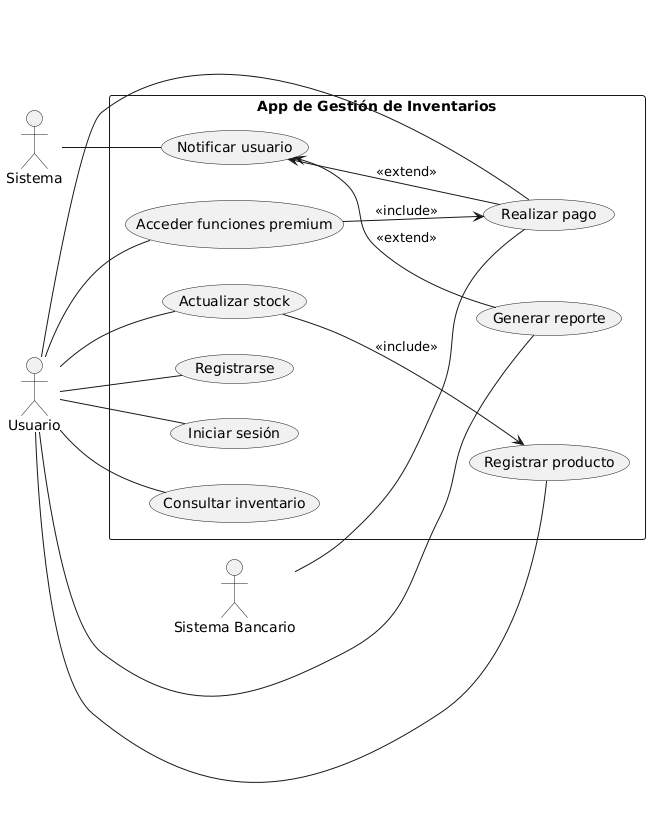

The diagram above was rendered by PlantUML. Its source (embedded in the PNG):
@startuml
left to right direction

actor "Usuario" as U
actor "Sistema" as SYS
actor "Sistema Bancario" as SB

rectangle "App de Gestión de Inventarios" as AGI {
  (Registrarse) as UC1
  (Iniciar sesión) as UC2
  (Registrar producto) as UC3
  (Consultar inventario) as UC4
  (Actualizar stock) as UC5
  (Generar reporte) as UC6
  (Realizar pago) as UC7
  (Acceder funciones premium) as UC8
  (Notificar usuario) as UC9

  UC5 --> UC3 : <<include>>
  UC8 --> UC7 : <<include>>

  UC9 <-- UC6 : <<extend>>
  UC9 <-- UC7 : <<extend>>
}

U -- UC1
U -- UC2
U -- UC3
U -- UC4
U -- UC5
U -- UC6
U -- UC7
U -- UC8

SYS -- UC9
SB -- UC7
@enduml